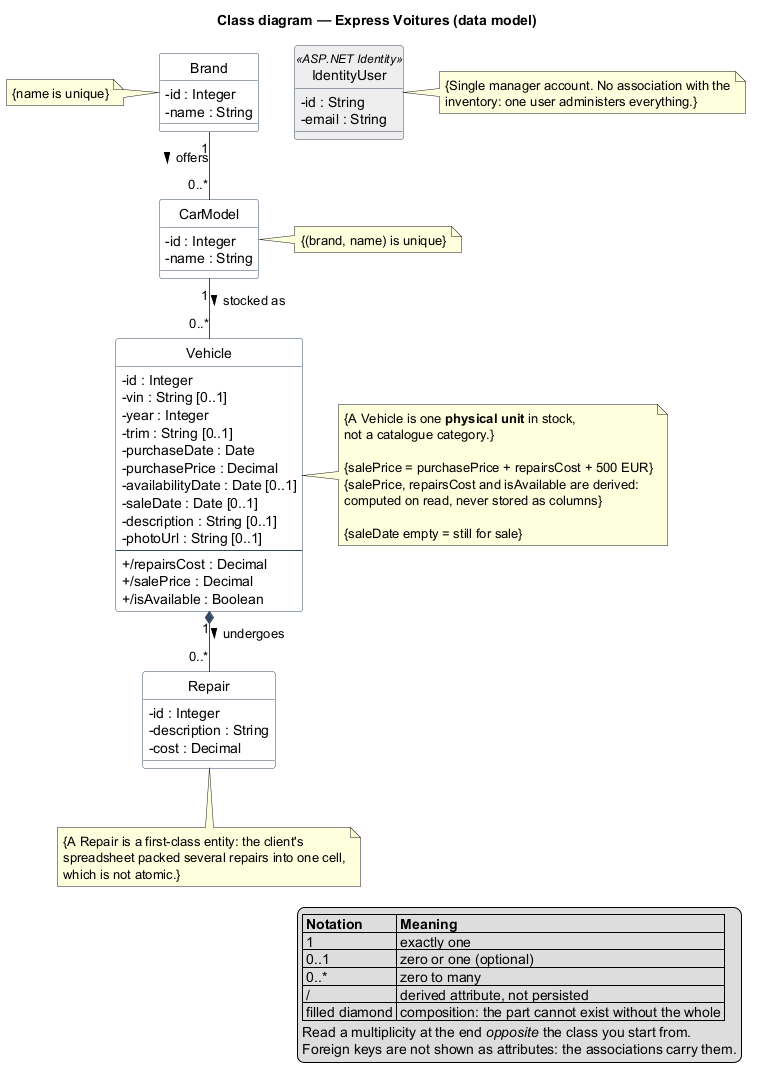

The diagram above was rendered by PlantUML. Its source (embedded in the PNG):
@startuml data-model
title Class diagram — Express Voitures (data model)

hide circle
skinparam shadowing false
skinparam classAttributeIconSize 0
skinparam linetype ortho
skinparam class {
  BackgroundColor White
  BorderColor #34495E
  ArrowColor #34495E
}

class Brand {
  -id : Integer
  -name : String
}

class CarModel {
  -id : Integer
  -name : String
}

class Vehicle {
  -id : Integer
  -vin : String [0..1]
  -year : Integer
  -trim : String [0..1]
  -purchaseDate : Date
  -purchasePrice : Decimal
  -availabilityDate : Date [0..1]
  -saleDate : Date [0..1]
  -description : String [0..1]
  -photoUrl : String [0..1]
  --
  +/repairsCost : Decimal
  +/salePrice : Decimal
  +/isAvailable : Boolean
}

class Repair {
  -id : Integer
  -description : String
  -cost : Decimal
}

class IdentityUser <<ASP.NET Identity>> #EEEEEE {
  -id : String
  -email : String
}

note right of Vehicle
  {A Vehicle is one **physical unit** in stock,
  not a catalogue category.}

  {salePrice = purchasePrice + repairsCost + 500 EUR}
  {salePrice, repairsCost and isAvailable are derived:
  computed on read, never stored as columns}

  {saleDate empty = still for sale}
end note

note bottom of Repair
  {A Repair is a first-class entity: the client's
  spreadsheet packed several repairs into one cell,
  which is not atomic.}
end note

note right of IdentityUser
  {Single manager account. No association with the
  inventory: one user administers everything.}
end note

note left of Brand
  {name is unique}
end note

note right of CarModel
  {(brand, name) is unique}
end note

Brand "1" -- "0..*" CarModel : offers >
CarModel "1" -- "0..*" Vehicle : stocked as >
Vehicle "1" *-- "0..*" Repair : undergoes >

legend bottom right
  |= Notation |= Meaning |
  | 1 | exactly one |
  | 0..1 | zero or one (optional) |
  | 0..* | zero to many |
  | / | derived attribute, not persisted |
  | filled diamond | composition: the part cannot exist without the whole |
  Read a multiplicity at the end //opposite// the class you start from.
  Foreign keys are not shown as attributes: the associations carry them.
endlegend

@enduml